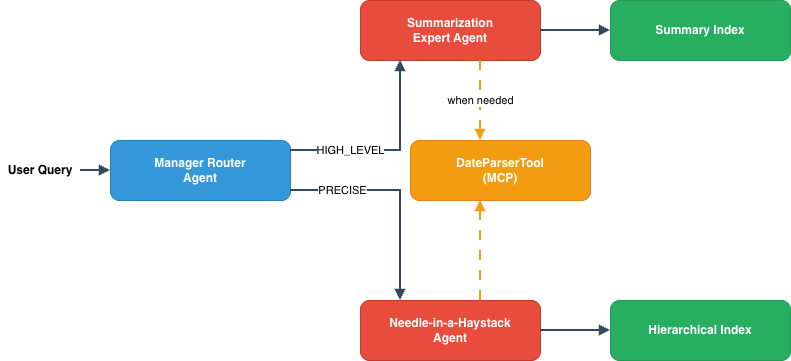

The diagram above was exported from draw.io. Its source (the exported page's mxGraphModel, read from the mxfile embedded in the PNG):
<mxGraphModel dx="996" dy="547" grid="1" gridSize="10" guides="1" tooltips="1" connect="1" arrows="1" fold="1" page="1" pageScale="1" pageWidth="850" pageHeight="1100" math="0" shadow="0">
  <root>
    <mxCell id="0" />
    <mxCell id="1" parent="0" />
    <mxCell id="3nyinoj1osI3pYg1jbYW-1" parent="1" style="text;html=1;strokeColor=none;fillColor=none;align=center;verticalAlign=middle;whiteSpace=wrap;rounded=0;fontStyle=1" value="User Query" vertex="1">
      <mxGeometry height="30" width="80" x="320" y="595" as="geometry" />
    </mxCell>
    <mxCell id="3nyinoj1osI3pYg1jbYW-2" parent="1" style="rounded=1;whiteSpace=wrap;html=1;fillColor=#3498db;strokeColor=#2980b9;fontColor=#ffffff;fontStyle=1" value="Manager Router&#10;Agent" vertex="1">
      <mxGeometry height="60" width="180" x="430" y="580" as="geometry" />
    </mxCell>
    <mxCell id="3nyinoj1osI3pYg1jbYW-3" parent="1" style="rounded=1;whiteSpace=wrap;html=1;fillColor=#e74c3c;strokeColor=#c0392b;fontColor=#ffffff;fontStyle=1" value="Summarization&#10;Expert Agent" vertex="1">
      <mxGeometry height="60" width="180" x="680" y="440" as="geometry" />
    </mxCell>
    <mxCell id="3nyinoj1osI3pYg1jbYW-4" parent="1" style="rounded=1;whiteSpace=wrap;html=1;fillColor=#27ae60;strokeColor=#229954;fontColor=#ffffff;fontStyle=1" value="Summary Index" vertex="1">
      <mxGeometry height="60" width="180" x="930" y="440" as="geometry" />
    </mxCell>
    <mxCell id="3nyinoj1osI3pYg1jbYW-5" parent="1" style="rounded=1;whiteSpace=wrap;html=1;fillColor=#e74c3c;strokeColor=#c0392b;fontColor=#ffffff;fontStyle=1" value="Needle-in-a-Haystack&#10;Agent" vertex="1">
      <mxGeometry height="60" width="180" x="680" y="740" as="geometry" />
    </mxCell>
    <mxCell id="3nyinoj1osI3pYg1jbYW-6" parent="1" style="rounded=1;whiteSpace=wrap;html=1;fillColor=#27ae60;strokeColor=#229954;fontColor=#ffffff;fontStyle=1" value="Hierarchical Index" vertex="1">
      <mxGeometry height="60" width="180" x="930" y="740" as="geometry" />
    </mxCell>
    <mxCell id="3nyinoj1osI3pYg1jbYW-7" parent="1" style="rounded=1;whiteSpace=wrap;html=1;fillColor=#f39c12;strokeColor=#e67e22;fontColor=#ffffff;fontStyle=1" value="DateParserTool&#10;(MCP)" vertex="1">
      <mxGeometry height="60" width="180" x="730" y="580" as="geometry" />
    </mxCell>
    <mxCell id="3nyinoj1osI3pYg1jbYW-8" edge="1" parent="1" source="3nyinoj1osI3pYg1jbYW-1" style="edgeStyle=orthogonalEdgeStyle;rounded=0;orthogonalLoop=1;jettySize=auto;html=1;strokeWidth=2;strokeColor=#34495e;endArrow=block;endFill=1;" target="3nyinoj1osI3pYg1jbYW-2" value="">
      <mxGeometry relative="1" as="geometry">
        <mxPoint x="380" y="270" as="sourcePoint" />
        <mxPoint x="380" y="270" as="targetPoint" />
      </mxGeometry>
    </mxCell>
    <mxCell id="3nyinoj1osI3pYg1jbYW-9" edge="1" parent="1" source="3nyinoj1osI3pYg1jbYW-2" style="edgeStyle=orthogonalEdgeStyle;rounded=0;orthogonalLoop=1;jettySize=auto;html=1;strokeWidth=2;strokeColor=#34495e;endArrow=block;endFill=1;labelBackgroundColor=#ffffff;" target="3nyinoj1osI3pYg1jbYW-3" value="HIGH_LEVEL">
      <mxGeometry relative="1" x="-0.3998" as="geometry">
        <mxPoint as="offset" />
        <Array as="points">
          <mxPoint x="720" y="590" />
        </Array>
        <mxPoint x="380" y="270" as="sourcePoint" />
        <mxPoint x="380" y="270" as="targetPoint" />
      </mxGeometry>
    </mxCell>
    <mxCell id="3nyinoj1osI3pYg1jbYW-10" edge="1" parent="1" source="3nyinoj1osI3pYg1jbYW-2" style="edgeStyle=orthogonalEdgeStyle;rounded=0;orthogonalLoop=1;jettySize=auto;html=1;strokeWidth=2;strokeColor=#34495e;endArrow=block;endFill=1;labelBackgroundColor=#ffffff;" target="3nyinoj1osI3pYg1jbYW-5" value="PRECISE">
      <mxGeometry relative="1" x="-0.5173" as="geometry">
        <mxPoint x="-1" as="offset" />
        <Array as="points">
          <mxPoint x="720" y="630" />
        </Array>
        <mxPoint x="380" y="270" as="sourcePoint" />
        <mxPoint x="380" y="270" as="targetPoint" />
      </mxGeometry>
    </mxCell>
    <mxCell id="3nyinoj1osI3pYg1jbYW-11" edge="1" parent="1" source="3nyinoj1osI3pYg1jbYW-3" style="edgeStyle=orthogonalEdgeStyle;rounded=0;orthogonalLoop=1;jettySize=auto;html=1;strokeWidth=2;strokeColor=#34495e;endArrow=block;endFill=1;" target="3nyinoj1osI3pYg1jbYW-4" value="">
      <mxGeometry relative="1" as="geometry">
        <mxPoint x="380" y="270" as="sourcePoint" />
        <mxPoint x="380" y="270" as="targetPoint" />
      </mxGeometry>
    </mxCell>
    <mxCell id="3nyinoj1osI3pYg1jbYW-12" edge="1" parent="1" source="3nyinoj1osI3pYg1jbYW-5" style="edgeStyle=orthogonalEdgeStyle;rounded=0;orthogonalLoop=1;jettySize=auto;html=1;strokeWidth=2;strokeColor=#34495e;endArrow=block;endFill=1;" target="3nyinoj1osI3pYg1jbYW-6" value="">
      <mxGeometry relative="1" as="geometry">
        <mxPoint x="380" y="270" as="sourcePoint" />
        <mxPoint x="380" y="270" as="targetPoint" />
      </mxGeometry>
    </mxCell>
    <mxCell id="3nyinoj1osI3pYg1jbYW-13" edge="1" parent="1" source="3nyinoj1osI3pYg1jbYW-3" style="edgeStyle=orthogonalEdgeStyle;rounded=0;orthogonalLoop=1;jettySize=auto;html=1;strokeWidth=2;strokeColor=#f39c12;endArrow=block;endFill=1;dashed=1;dashPattern=5 5;" target="3nyinoj1osI3pYg1jbYW-7" value="when needed">
      <mxGeometry relative="1" as="geometry">
        <Array as="points">
          <mxPoint x="800" y="570" />
          <mxPoint x="800" y="570" />
        </Array>
        <mxPoint x="380" y="270" as="sourcePoint" />
        <mxPoint x="380" y="270" as="targetPoint" />
      </mxGeometry>
    </mxCell>
    <mxCell id="3nyinoj1osI3pYg1jbYW-14" edge="1" parent="1" source="3nyinoj1osI3pYg1jbYW-5" style="edgeStyle=orthogonalEdgeStyle;rounded=0;orthogonalLoop=1;jettySize=auto;html=1;strokeWidth=2;strokeColor=#f39c12;endArrow=block;endFill=1;dashed=1;dashPattern=5 5;" target="3nyinoj1osI3pYg1jbYW-7" value="">
      <mxGeometry relative="1" as="geometry">
        <Array as="points">
          <mxPoint x="800" y="660" />
          <mxPoint x="800" y="660" />
        </Array>
        <mxPoint x="380" y="270" as="sourcePoint" />
        <mxPoint x="380" y="270" as="targetPoint" />
      </mxGeometry>
    </mxCell>
  </root>
</mxGraphModel>